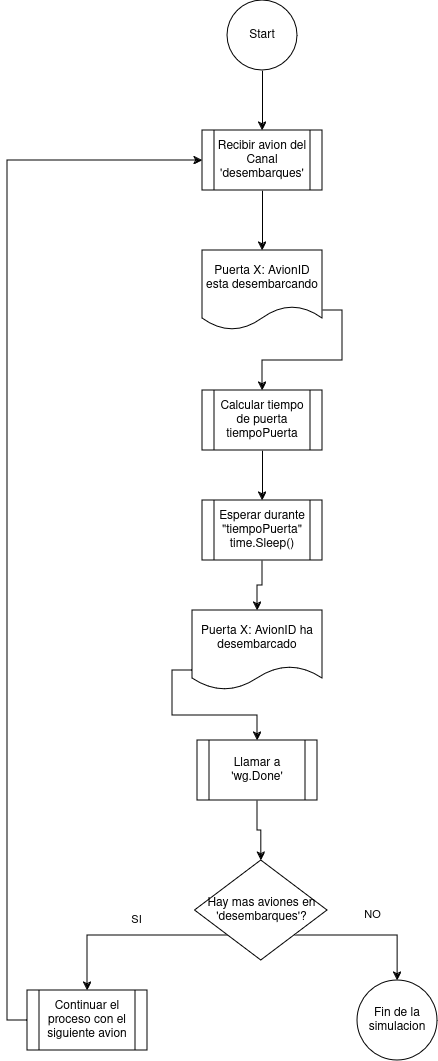

The diagram above was exported from draw.io. Its source (the exported page's mxGraphModel, read from the mxfile embedded in the PNG):
<mxGraphModel dx="714" dy="794" grid="1" gridSize="10" guides="1" tooltips="1" connect="1" arrows="1" fold="1" page="1" pageScale="1" pageWidth="827" pageHeight="1169" math="0" shadow="0">
  <root>
    <mxCell id="WIyWlLk6GJQsqaUBKTNV-0" />
    <mxCell id="WIyWlLk6GJQsqaUBKTNV-1" parent="WIyWlLk6GJQsqaUBKTNV-0" />
    <mxCell id="BYEK-ken1HPjMFE_mCdf-26" style="edgeStyle=orthogonalEdgeStyle;rounded=0;orthogonalLoop=1;jettySize=auto;html=1;exitX=0.5;exitY=1;exitDx=0;exitDy=0;entryX=0.5;entryY=0;entryDx=0;entryDy=0;" edge="1" parent="WIyWlLk6GJQsqaUBKTNV-1" source="BYEK-ken1HPjMFE_mCdf-0" target="BYEK-ken1HPjMFE_mCdf-1">
      <mxGeometry relative="1" as="geometry" />
    </mxCell>
    <mxCell id="BYEK-ken1HPjMFE_mCdf-0" value="Start" style="ellipse;whiteSpace=wrap;html=1;aspect=fixed;" vertex="1" parent="WIyWlLk6GJQsqaUBKTNV-1">
      <mxGeometry x="230" width="70" height="70" as="geometry" />
    </mxCell>
    <mxCell id="BYEK-ken1HPjMFE_mCdf-25" style="edgeStyle=orthogonalEdgeStyle;rounded=0;orthogonalLoop=1;jettySize=auto;html=1;exitX=0.5;exitY=1;exitDx=0;exitDy=0;entryX=0.5;entryY=0;entryDx=0;entryDy=0;" edge="1" parent="WIyWlLk6GJQsqaUBKTNV-1" source="BYEK-ken1HPjMFE_mCdf-1" target="BYEK-ken1HPjMFE_mCdf-2">
      <mxGeometry relative="1" as="geometry" />
    </mxCell>
    <mxCell id="BYEK-ken1HPjMFE_mCdf-1" value="Recibir avion del Canal 'desembarques'" style="shape=process;whiteSpace=wrap;html=1;backgroundOutline=1;" vertex="1" parent="WIyWlLk6GJQsqaUBKTNV-1">
      <mxGeometry x="205" y="130" width="120" height="60" as="geometry" />
    </mxCell>
    <mxCell id="BYEK-ken1HPjMFE_mCdf-24" style="edgeStyle=orthogonalEdgeStyle;rounded=0;orthogonalLoop=1;jettySize=auto;html=1;exitX=1;exitY=0.75;exitDx=0;exitDy=0;entryX=0.5;entryY=0;entryDx=0;entryDy=0;" edge="1" parent="WIyWlLk6GJQsqaUBKTNV-1" source="BYEK-ken1HPjMFE_mCdf-2" target="BYEK-ken1HPjMFE_mCdf-3">
      <mxGeometry relative="1" as="geometry" />
    </mxCell>
    <mxCell id="BYEK-ken1HPjMFE_mCdf-2" value="Puerta X: AvionID esta desembarcando" style="shape=document;whiteSpace=wrap;html=1;boundedLbl=1;" vertex="1" parent="WIyWlLk6GJQsqaUBKTNV-1">
      <mxGeometry x="205" y="250" width="120" height="80" as="geometry" />
    </mxCell>
    <mxCell id="BYEK-ken1HPjMFE_mCdf-23" style="edgeStyle=orthogonalEdgeStyle;rounded=0;orthogonalLoop=1;jettySize=auto;html=1;exitX=0.5;exitY=1;exitDx=0;exitDy=0;entryX=0.5;entryY=0;entryDx=0;entryDy=0;" edge="1" parent="WIyWlLk6GJQsqaUBKTNV-1" source="BYEK-ken1HPjMFE_mCdf-3" target="BYEK-ken1HPjMFE_mCdf-4">
      <mxGeometry relative="1" as="geometry" />
    </mxCell>
    <mxCell id="BYEK-ken1HPjMFE_mCdf-3" value="&lt;div&gt;Calcular tiempo de puerta&lt;br&gt;&lt;/div&gt;&lt;div&gt;tiempoPuerta&lt;br&gt;&lt;/div&gt;" style="shape=process;whiteSpace=wrap;html=1;backgroundOutline=1;" vertex="1" parent="WIyWlLk6GJQsqaUBKTNV-1">
      <mxGeometry x="205" y="390" width="120" height="60" as="geometry" />
    </mxCell>
    <mxCell id="BYEK-ken1HPjMFE_mCdf-22" style="edgeStyle=orthogonalEdgeStyle;rounded=0;orthogonalLoop=1;jettySize=auto;html=1;exitX=0.5;exitY=1;exitDx=0;exitDy=0;entryX=0.5;entryY=0;entryDx=0;entryDy=0;" edge="1" parent="WIyWlLk6GJQsqaUBKTNV-1" source="BYEK-ken1HPjMFE_mCdf-4" target="BYEK-ken1HPjMFE_mCdf-5">
      <mxGeometry relative="1" as="geometry" />
    </mxCell>
    <mxCell id="BYEK-ken1HPjMFE_mCdf-4" value="&lt;div&gt;Esperar durante &quot;tiempoPuerta&quot;&lt;/div&gt;&lt;div&gt;time.Sleep()&lt;br&gt;&lt;/div&gt;" style="shape=process;whiteSpace=wrap;html=1;backgroundOutline=1;" vertex="1" parent="WIyWlLk6GJQsqaUBKTNV-1">
      <mxGeometry x="205" y="500" width="120" height="60" as="geometry" />
    </mxCell>
    <mxCell id="BYEK-ken1HPjMFE_mCdf-21" style="edgeStyle=orthogonalEdgeStyle;rounded=0;orthogonalLoop=1;jettySize=auto;html=1;exitX=0;exitY=0.75;exitDx=0;exitDy=0;entryX=0.5;entryY=0;entryDx=0;entryDy=0;" edge="1" parent="WIyWlLk6GJQsqaUBKTNV-1" source="BYEK-ken1HPjMFE_mCdf-5" target="BYEK-ken1HPjMFE_mCdf-7">
      <mxGeometry relative="1" as="geometry" />
    </mxCell>
    <mxCell id="BYEK-ken1HPjMFE_mCdf-5" value="Puerta X: AvionID ha desembarcado" style="shape=document;whiteSpace=wrap;html=1;boundedLbl=1;" vertex="1" parent="WIyWlLk6GJQsqaUBKTNV-1">
      <mxGeometry x="195" y="610" width="130" height="80" as="geometry" />
    </mxCell>
    <mxCell id="BYEK-ken1HPjMFE_mCdf-28" style="edgeStyle=orthogonalEdgeStyle;rounded=0;orthogonalLoop=1;jettySize=auto;html=1;exitX=0.5;exitY=1;exitDx=0;exitDy=0;" edge="1" parent="WIyWlLk6GJQsqaUBKTNV-1" source="BYEK-ken1HPjMFE_mCdf-7" target="BYEK-ken1HPjMFE_mCdf-9">
      <mxGeometry relative="1" as="geometry" />
    </mxCell>
    <mxCell id="BYEK-ken1HPjMFE_mCdf-7" value="Llamar a 'wg.Done'" style="shape=process;whiteSpace=wrap;html=1;backgroundOutline=1;" vertex="1" parent="WIyWlLk6GJQsqaUBKTNV-1">
      <mxGeometry x="200" y="740" width="120" height="60" as="geometry" />
    </mxCell>
    <mxCell id="BYEK-ken1HPjMFE_mCdf-13" style="edgeStyle=orthogonalEdgeStyle;rounded=0;orthogonalLoop=1;jettySize=auto;html=1;exitX=0;exitY=1;exitDx=0;exitDy=0;" edge="1" parent="WIyWlLk6GJQsqaUBKTNV-1" source="BYEK-ken1HPjMFE_mCdf-9" target="BYEK-ken1HPjMFE_mCdf-11">
      <mxGeometry relative="1" as="geometry" />
    </mxCell>
    <mxCell id="BYEK-ken1HPjMFE_mCdf-14" value="SI" style="edgeLabel;html=1;align=center;verticalAlign=middle;resizable=0;points=[];" vertex="1" connectable="0" parent="BYEK-ken1HPjMFE_mCdf-13">
      <mxGeometry x="-0.0616" y="-3" relative="1" as="geometry">
        <mxPoint y="-14" as="offset" />
      </mxGeometry>
    </mxCell>
    <mxCell id="BYEK-ken1HPjMFE_mCdf-15" style="edgeStyle=orthogonalEdgeStyle;rounded=0;orthogonalLoop=1;jettySize=auto;html=1;exitX=1;exitY=1;exitDx=0;exitDy=0;entryX=0.5;entryY=0;entryDx=0;entryDy=0;" edge="1" parent="WIyWlLk6GJQsqaUBKTNV-1" source="BYEK-ken1HPjMFE_mCdf-9" target="BYEK-ken1HPjMFE_mCdf-12">
      <mxGeometry relative="1" as="geometry" />
    </mxCell>
    <mxCell id="BYEK-ken1HPjMFE_mCdf-16" value="NO " style="edgeLabel;html=1;align=center;verticalAlign=middle;resizable=0;points=[];" vertex="1" connectable="0" parent="BYEK-ken1HPjMFE_mCdf-15">
      <mxGeometry x="-0.1556" y="-2" relative="1" as="geometry">
        <mxPoint x="15" y="-24" as="offset" />
      </mxGeometry>
    </mxCell>
    <mxCell id="BYEK-ken1HPjMFE_mCdf-9" value="Hay mas aviones en 'desembarques'?" style="rhombus;whiteSpace=wrap;html=1;" vertex="1" parent="WIyWlLk6GJQsqaUBKTNV-1">
      <mxGeometry x="197.5" y="860" width="132.5" height="100" as="geometry" />
    </mxCell>
    <mxCell id="BYEK-ken1HPjMFE_mCdf-27" style="edgeStyle=orthogonalEdgeStyle;rounded=0;orthogonalLoop=1;jettySize=auto;html=1;exitX=0;exitY=0.5;exitDx=0;exitDy=0;entryX=0;entryY=0.5;entryDx=0;entryDy=0;" edge="1" parent="WIyWlLk6GJQsqaUBKTNV-1" source="BYEK-ken1HPjMFE_mCdf-11" target="BYEK-ken1HPjMFE_mCdf-1">
      <mxGeometry relative="1" as="geometry" />
    </mxCell>
    <mxCell id="BYEK-ken1HPjMFE_mCdf-11" value="Continuar el proceso con el siguiente avion" style="shape=process;whiteSpace=wrap;html=1;backgroundOutline=1;" vertex="1" parent="WIyWlLk6GJQsqaUBKTNV-1">
      <mxGeometry x="30" y="990" width="120" height="60" as="geometry" />
    </mxCell>
    <mxCell id="BYEK-ken1HPjMFE_mCdf-12" value="Fin de la simulacion" style="ellipse;whiteSpace=wrap;html=1;aspect=fixed;" vertex="1" parent="WIyWlLk6GJQsqaUBKTNV-1">
      <mxGeometry x="360" y="980" width="80" height="80" as="geometry" />
    </mxCell>
  </root>
</mxGraphModel>